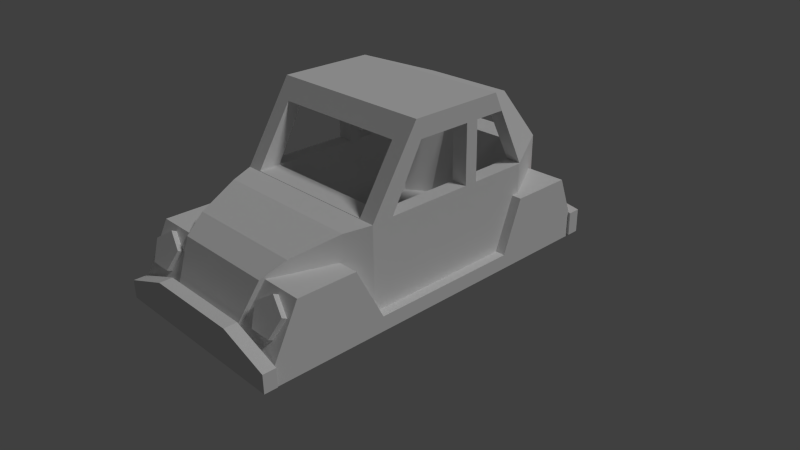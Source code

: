 # Source: beetle.blend  (saved by Blender 2.78.0; exported with 4.5.12 LTS)
import bpy
from mathutils import Matrix  # noqa: F401  (used for matrix-valued properties, if any)

bpy.ops.wm.read_factory_settings(use_empty=True)
scene = bpy.context.scene
scene.name = 'Scene'

# ---- collections
col_collection_1 = bpy.data.collections.new('Collection 1'); scene.collection.children.link(col_collection_1)

# ---- materials (node trees are filled in below, after node groups)
mat_material = bpy.data.materials.new('Material')
mat_material.alpha_threshold = 0.0
mat_material.use_transparent_shadow = False
mat_material.roughness = 0.5
mat_material.line_color = (0.0, 0.0, 0.0, 1.0)
mat_red = bpy.data.materials.new('red')
mat_red.alpha_threshold = 0.0
mat_red.use_transparent_shadow = False
mat_red.diffuse_color = (0.8, 0.005444, 0.0, 1.0)
mat_red.roughness = 0.5
mat_white = bpy.data.materials.new('white')
mat_white.alpha_threshold = 0.0
mat_white.use_transparent_shadow = False
mat_white.roughness = 0.5

# ---- material node trees

# ---- world
world_world = bpy.data.worlds.new('World'); scene.world = world_world
world_world.color = (0.05088, 0.05088, 0.05088)
world_world.use_sun_shadow = False
world_world.sun_shadow_jitter_overblur = 0.0
world_world.cycles.sampling_method = 'NONE'
world_world.cycles.sample_map_resolution = 256

# ---- cameras
cam_camera = bpy.data.cameras.new('Camera')
cam_camera.clip_end = 100.0
cam_camera.lens = 35.0
cam_camera.sensor_width = 32.0
cam_camera.sensor_height = 18.0
cam_camera.ortho_scale = 7.314
cam_camera.dof.focus_distance = 0.0
cam_camera.dof.aperture_fstop = 128.0

# ---- lights
light_lamp = bpy.data.lights.new('Lamp', 'SUN')
light_lamp.transmission_factor = 0.0
light_lamp.cutoff_distance = 30.0
light_lamp.angle = 0.1993
light_lamp.energy = 1.0
light_lamp.shadow_buffer_clip_start = 1.001
light_lamp.shadow_soft_size = 0.1
light_lamp.shadow_cascade_max_distance = 1000.0
light_lamp.cycles.use_multiple_importance_sampling = False

# ---- meshes
me_cube_010 = bpy.data.meshes.new('Cube.010')
me_cube_010.from_pydata([(-0.8846, 0.7938, -0.992), (-0.8846, 0.7938, -0.792), (-0.8846, 2.627, -1.16), (-0.8846, 2.627, -0.9603), (-0.6846, 0.7938, -0.992), (-0.6846, 0.7938, -0.792), (-0.6846, 2.627, -1.16), (-0.6846, 2.627, -0.9603), (-1.281, -0.9928, -1.018), (-1.281, -0.9928, -0.8224), (-1.281, 1.06, -1.018), (-1.281, 1.06, -0.8224), (1.281, -0.9928, -1.018), (1.281, -0.9928, -0.8224), (1.281, 1.06, -1.018), (1.281, 1.06, -0.8224), (-1.281, -2.516, -1.018), (-1.281, -2.516, -0.8224), (1.281, -2.516, -0.8224), (1.281, -2.516, -1.018), (1.281, -1.364, -0.1038), (-1.281, -1.364, -0.1038), (1.281, -2.145, -0.1038), (-1.281, -2.145, -0.1038), (-1.281, 2.435, -0.8224), (-1.281, 2.435, -1.018), (1.281, 2.435, -1.018), (1.281, 2.435, -0.8224), (-1.281, 1.33, -0.1272), (1.281, 1.33, -0.1272), (-1.281, 2.165, -0.1272), (1.281, 2.165, -0.1272), (-0.683, 1.853, -0.1272), (-0.9971, 1.455, -0.1272), (0.6181, 1.853, -0.1272), (0.9321, 1.455, -0.1272), (-0.9321, 1.09, -0.7461), (-0.9321, 1.33, -0.1272), (0.9321, 1.09, -0.7461), (0.9321, 1.33, -0.1272), (-0.9321, -0.5427, -0.7461), (-0.9321, -0.7054, 0.2741), (-0.6181, 1.675, -0.7461), (-0.6181, 1.968, 0.2741), (0.9321, -0.5427, -0.7461), (0.9321, -0.7054, 0.2741), (0.6181, 1.675, -0.7461), (0.6181, 1.968, 0.2741), (-0.9321, -0.2693, 1.055), (-0.6181, 1.492, 0.8925), (0.6181, 1.492, 0.8925), (0.9321, -0.2693, 1.055), (-0.9321, 1.455, -0.7461), (-0.9321, 1.455, 0.2741), (0.9321, 1.455, -0.7461), (0.9321, 1.455, 0.2741), (-0.9321, 1.054, 1.055), (0.9321, 1.054, 1.055), (-0.9321, 0.3295, -0.7461), (0.9321, 0.4616, 0.2741), (0.9321, 0.4603, 1.055), (-0.9321, 0.4616, 0.2741), (0.9321, 0.3295, -0.7461), (-0.9321, 0.4603, 1.055), (-0.9321, 0.6394, 0.2741), (0.9321, 0.5604, -0.7461), (-0.9321, 0.6318, 1.055), (-0.9321, 0.5604, -0.7461), (0.9321, 0.6394, 0.2741), (0.9321, 0.6318, 1.055), (-1.146, -1.0, -1.0), (-1.146, -1.0, 0.2683), (-0.6222, 2.353, -1.0), (-0.6222, 2.353, 0.2683), (1.146, -1.0, -1.0), (1.146, -1.0, 0.2683), (0.6222, 2.353, -1.0), (0.6222, 2.353, 0.2683), (-0.5645, -2.498, -1.0), (-0.5645, -2.498, -0.7081), (0.5645, -2.498, -0.7081), (0.5645, -2.498, -1.0), (-1.146, -0.3425, 1.304), (-0.6222, 1.715, 1.031), (0.6222, 1.715, 1.031), (1.146, -0.3425, 1.304), (-1.146, 1.433, -1.0), (-1.146, 1.433, 0.2683), (1.146, 1.433, -1.0), (1.146, 1.433, 0.2683), (-1.146, 0.9383, 1.304), (1.146, 0.9383, 1.304), (-1.022, -1.323, 0.2334), (1.022, -1.323, 0.2334), (1.022, -1.323, -1.0), (-1.022, -1.323, -1.0), (-0.8214, -1.911, 0.06863), (-0.8214, -1.911, -1.0), (0.8214, -1.911, 0.06863), (0.8214, -1.911, -1.0), (-0.7076, -2.204, -0.1049), (-0.7076, -2.204, -1.0), (0.7076, -2.204, -0.1049), (0.7076, -2.204, -1.0), (1.146, 0.4603, 1.055), (1.146, 0.4616, 0.2741), (1.146, -0.7054, 0.2741), (1.146, -0.2693, 1.055), (0.9321, -0.9963, 0.2741), (0.9321, -0.5006, 1.055), (-0.9321, -0.5006, 1.055), (-0.9321, -0.9963, 0.2741), (-1.146, -0.7054, 0.2741), (-1.146, -0.2693, 1.055), (-1.146, 0.4616, 0.2741), (-1.146, 0.4603, 1.055), (1.146, 0.6394, 0.2741), (1.146, 0.6318, 1.055), (-1.146, 0.6394, 0.2741), (-1.146, 0.6318, 1.055), (1.146, 1.101, 0.9625), (1.146, 1.054, 1.055), (-1.146, 1.054, 1.055), (1.131, 1.455, 0.2741), (1.146, 1.43, 0.2741), (-1.146, 1.101, 0.9625), (-1.132, 1.455, 0.2741), (-1.146, 1.43, 0.2741), (-0.6181, 1.831, 0.8925), (0.6181, 1.831, 0.8925), (0.6181, 2.348, 0.2741), (-0.6181, 2.348, 0.2741), (-1.315, 2.365, -0.991), (-1.315, 2.365, -0.6669), (-1.315, 2.535, -0.991), (-1.315, 2.535, -0.6669), (1.315, 2.365, -0.991), (1.315, 2.365, -0.6669), (1.315, 2.535, -0.991), (1.315, 2.535, -0.6669), (0.0, 2.535, -0.991), (0.0, 2.535, -0.5587), (0.0, 2.365, -0.991), (0.0, 2.365, -0.5587), (0.6573, 2.535, -0.5587), (0.6573, 2.365, -0.991), (0.6573, 2.535, -0.991), (0.6573, 2.365, -0.5587), (-0.6496, 2.535, -0.991), (-0.6496, 2.365, -0.5587), (-0.6496, 2.535, -0.5587), (-0.6496, 2.365, -0.991), (-1.315, -2.655, -0.9973), (-1.315, -2.655, -0.7559), (-1.315, -2.485, -0.9973), (-1.315, -2.485, -0.7559), (1.315, -2.655, -0.9973), (1.315, -2.655, -0.7559), (1.315, -2.485, -0.9973), (1.315, -2.485, -0.7559), (0.0, -2.485, -0.9973), (0.0, -2.485, -0.5164), (0.0, -2.655, -0.9973), (0.0, -2.655, -0.5164), (0.6573, -2.485, -0.5164), (0.6573, -2.655, -0.9973), (0.6573, -2.485, -0.9973), (0.6573, -2.655, -0.5164), (-0.6496, -2.485, -0.9973), (-0.6496, -2.655, -0.5164), (-0.6496, -2.485, -0.5164), (-0.6496, -2.655, -0.9973)], [], [(1, 3, 2, 0), (3, 7, 6, 2), (7, 5, 4, 6), (5, 1, 0, 4), (0, 2, 6, 4), (5, 7, 3, 1), (8, 9, 11, 10), (11, 15, 29, 39, 38, 36, 37, 28), (14, 15, 13, 12), (12, 13, 18, 19), (10, 14, 12, 8), (15, 11, 9, 13), (19, 18, 17, 16), (9, 8, 16, 17), (8, 12, 19, 16), (18, 13, 20, 22), (20, 21, 23, 22), (9, 17, 23, 21), (17, 18, 22, 23), (13, 9, 21, 20), (25, 24, 27, 26), (10, 11, 24, 25), (15, 14, 26, 27), (14, 10, 25, 26), (28, 37, 33, 32, 34, 35, 39, 29, 31, 30), (15, 27, 31, 29), (27, 24, 30, 31), (24, 11, 28, 30), (52, 42, 43, 53), (42, 46, 47, 43), (62, 44, 45, 59), (44, 40, 41, 45), (58, 40, 44, 62), (53, 126, 127, 118, 64), (60, 51, 48, 63), (45, 108, 109, 51), (47, 130, 131, 43), (55, 57, 50, 47), (56, 122, 125, 126, 53), (50, 57, 56, 49), (43, 49, 56, 53), (42, 52, 54, 46), (46, 54, 55, 47), (67, 52, 53, 64), (40, 58, 61, 41), (61, 114, 112, 41), (69, 60, 63, 66), (64, 66, 63, 61), (67, 58, 62, 65), (65, 62, 59, 68), (54, 65, 68, 55), (52, 67, 65, 54), (57, 121, 117, 69), (57, 69, 66, 56), (58, 67, 64, 61), (59, 60, 69, 68), (60, 104, 107, 51), (48, 113, 115, 63), (64, 118, 119, 66), (45, 106, 105, 59), (41, 112, 113, 48), (66, 119, 122, 56), (59, 105, 104, 60), (69, 117, 116, 68), (51, 107, 106, 45), (68, 116, 124, 123, 55), (55, 123, 120, 121, 57), (63, 115, 114, 61), (48, 110, 111, 41), (51, 109, 110, 48), (41, 111, 108, 45), (50, 129, 130, 47), (43, 131, 128, 49), (49, 128, 129, 50), (86, 87, 73, 72), (72, 73, 77, 76), (88, 89, 75, 74), (102, 100, 79, 80), (86, 88, 74, 70), (87, 71, 112, 114, 118, 127), (81, 80, 79, 78), (103, 102, 80, 81), (100, 101, 78, 79), (101, 103, 81, 78), (91, 90, 82, 85), (71, 111, 110, 109, 85, 82), (77, 73, 131, 130, 129, 84), (89, 77, 84, 91, 120, 123, 124), (75, 89, 124, 116, 105, 106), (84, 83, 90, 91), (73, 87, 127, 126, 125, 90, 83), (72, 76, 88, 86), (76, 77, 89, 88), (70, 71, 87, 86), (70, 74, 94, 95), (71, 70, 95, 92), (74, 75, 93, 94), (75, 71, 92, 93), (95, 94, 99, 97), (92, 95, 97, 96), (94, 93, 98, 99), (93, 92, 96, 98), (97, 99, 103, 101), (96, 97, 101, 100), (99, 98, 102, 103), (98, 96, 100, 102), (85, 109, 108, 111, 71, 75), (84, 129, 128, 131, 73, 83), (125, 122, 119, 118, 114, 115, 113, 112, 71, 82, 90), (106, 107, 104, 105, 116, 117, 121, 120, 91, 85, 75), (132, 133, 135, 134), (146, 144, 139, 138), (138, 139, 137, 136), (151, 149, 133, 132), (146, 138, 136, 145), (150, 135, 133, 149), (144, 141, 143, 147), (148, 140, 142, 151), (145, 147, 143, 142), (148, 150, 141, 140), (136, 137, 147, 145), (139, 144, 147, 137), (140, 146, 145, 142), (140, 141, 144, 146), (134, 135, 150, 148), (134, 148, 151, 132), (141, 150, 149, 143), (142, 143, 149, 151), (152, 153, 155, 154), (166, 164, 159, 158), (158, 159, 157, 156), (171, 169, 153, 152), (166, 158, 156, 165), (170, 155, 153, 169), (164, 161, 163, 167), (168, 160, 162, 171), (165, 167, 163, 162), (168, 170, 161, 160), (156, 157, 167, 165), (159, 164, 167, 157), (160, 166, 165, 162), (160, 161, 164, 166), (154, 155, 170, 168), (154, 168, 171, 152), (161, 170, 169, 163), (162, 163, 169, 171)])
_uv = me_cube_010.uv_layers.new(name='UVMap')
_uv.uv.foreach_set('vector', [0.1779, 0.2083, 0.1779, 0.2294, 0.1765, 0.2296, 0.1765, 0.2085, 0.1765, 0.2296, 0.1779, 0.2296, 0.1779, 0.2319, 0.1765, 0.2319, 0.1768, 0.2561, 0.1768, 0.235, 0.1783, 0.2352, 0.1783, 0.2563, 0.1418, 0.7732, 0.1418, 0.7755, 0.1404, 0.7755, 0.1404, 0.7732, 0.2365, 0.181, 0.2365, 0.202, 0.235, 0.202, 0.235, 0.181, 0.1872, 0.2413, 0.1872, 0.2203, 0.1887, 0.2203, 0.1887, 0.2413, 0.1965, 0.7877, 0.1951, 0.7877, 0.1951, 0.7642, 0.1965, 0.7642, 0.2024, 0.8072, 0.2024, 0.7779, 0.2076, 0.7779, 0.2076, 0.7819, 0.203, 0.7819, 0.203, 0.8032, 0.2076, 0.8032, 0.2076, 0.8072, 0.1746, 0.7894, 0.1732, 0.7894, 0.1732, 0.7659, 0.1746, 0.7659, 0.1746, 0.7659, 0.1732, 0.7659, 0.1732, 0.7485, 0.1746, 0.7485, 0.1423, 0.7339, 0.124, 0.7339, 0.124, 0.7104, 0.1423, 0.7104, 0.5148, 0.2613, 0.5148, 0.2906, 0.5001, 0.2906, 0.5001, 0.2613, 0.1916, 0.693, 0.193, 0.693, 0.193, 0.7223, 0.1916, 0.7223, 0.1951, 0.7877, 0.1965, 0.7877, 0.1965, 0.8052, 0.1951, 0.8052, 0.1423, 0.7104, 0.124, 0.7104, 0.124, 0.693, 0.1423, 0.693, 0.1732, 0.7485, 0.1732, 0.7659, 0.1681, 0.7617, 0.1681, 0.7527, 0.2041, 0.693, 0.2041, 0.7223, 0.1985, 0.7223, 0.1985, 0.693, 0.1951, 0.7877, 0.1951, 0.8052, 0.1899, 0.8009, 0.1899, 0.792, 0.193, 0.7223, 0.193, 0.693, 0.1985, 0.693, 0.1985, 0.7223, 0.2028, 0.7779, 0.2028, 0.7485, 0.208, 0.7485, 0.208, 0.7779, 0.2028, 0.7779, 0.2014, 0.7779, 0.2014, 0.7485, 0.2028, 0.7485, 0.1965, 0.7642, 0.1951, 0.7642, 0.1951, 0.7485, 0.1965, 0.7485, 0.1732, 0.7894, 0.1746, 0.7894, 0.1746, 0.8051, 0.1732, 0.8051, 0.124, 0.7339, 0.1423, 0.7339, 0.1423, 0.7497, 0.124, 0.7497, 0.2024, 0.7779, 0.2024, 0.7819, 0.2015, 0.7811, 0.1987, 0.7847, 0.1987, 0.7996, 0.2015, 0.8032, 0.2024, 0.8032, 0.2024, 0.8072, 0.1965, 0.8072, 0.1965, 0.7779, 0.1732, 0.7894, 0.1732, 0.8051, 0.1683, 0.802, 0.1683, 0.7925, 0.2014, 0.7485, 0.2014, 0.7779, 0.1965, 0.7779, 0.1965, 0.7485, 0.1951, 0.7485, 0.1951, 0.7642, 0.1901, 0.7612, 0.1901, 0.7516, 0.1815, 0.2618, 0.1815, 0.2591, 0.1888, 0.2558, 0.1888, 0.2618, 0.1569, 0.3197, 0.1569, 0.3056, 0.1644, 0.3056, 0.1644, 0.3197, 0.1815, 0.2747, 0.1815, 0.2847, 0.1742, 0.2865, 0.1742, 0.2732, 0.2252, 0.2252, 0.2252, 0.2466, 0.2179, 0.2466, 0.2179, 0.2252, 0.2148, 0.2962, 0.2148, 0.3062, 0.2015, 0.3062, 0.2015, 0.2962, 0.2091, 0.3062, 0.2105, 0.3062, 0.2106, 0.3065, 0.2106, 0.3155, 0.2091, 0.3155, 0.1518, 0.2636, 0.1518, 0.2552, 0.1651, 0.2552, 0.1651, 0.2636, 0.2042, 0.308, 0.206, 0.3062, 0.206, 0.3168, 0.2046, 0.3182, 0.1649, 0.3007, 0.1676, 0.3007, 0.1676, 0.3148, 0.1649, 0.3148, 0.1742, 0.2618, 0.1686, 0.2664, 0.1698, 0.2612, 0.1742, 0.2558, 0.2177, 0.3081, 0.2192, 0.3081, 0.2192, 0.309, 0.2191, 0.3163, 0.2177, 0.3163, 0.1541, 0.2754, 0.1518, 0.2704, 0.1651, 0.2704, 0.1629, 0.2754, 0.1888, 0.2558, 0.1932, 0.2612, 0.1943, 0.2664, 0.1888, 0.2618, 0.2126, 0.2808, 0.2148, 0.2833, 0.2015, 0.2833, 0.2038, 0.2808, 0.1815, 0.2591, 0.1815, 0.2618, 0.1742, 0.2618, 0.1742, 0.2558, 0.1815, 0.272, 0.1815, 0.2618, 0.1888, 0.2618, 0.1888, 0.2711, 0.1815, 0.2847, 0.1815, 0.2747, 0.1888, 0.2732, 0.1888, 0.2865, 0.2091, 0.3196, 0.2075, 0.3196, 0.2075, 0.3062, 0.2091, 0.3062, 0.1518, 0.2656, 0.1518, 0.2636, 0.1651, 0.2636, 0.1651, 0.2656, 0.1888, 0.2711, 0.1943, 0.2712, 0.1943, 0.2732, 0.1888, 0.2732, 0.2148, 0.2936, 0.2148, 0.2962, 0.2015, 0.2962, 0.2015, 0.2936, 0.1815, 0.272, 0.1815, 0.2747, 0.1742, 0.2732, 0.1742, 0.2711, 0.1815, 0.2618, 0.1815, 0.272, 0.1742, 0.2711, 0.1742, 0.2618, 0.2148, 0.2833, 0.2148, 0.2936, 0.2015, 0.2936, 0.2015, 0.2833, 0.1518, 0.2704, 0.1503, 0.2704, 0.1503, 0.2656, 0.1518, 0.2656, 0.1518, 0.2704, 0.1518, 0.2656, 0.1651, 0.2656, 0.1651, 0.2704, 0.1815, 0.2747, 0.1815, 0.272, 0.1888, 0.2711, 0.1888, 0.2732, 0.1742, 0.2732, 0.1686, 0.2732, 0.1686, 0.2712, 0.1742, 0.2711, 0.1518, 0.2636, 0.1503, 0.2636, 0.1503, 0.2552, 0.1518, 0.2552, 0.1651, 0.2552, 0.1667, 0.2552, 0.1667, 0.2636, 0.1651, 0.2636, 0.2136, 0.3151, 0.2121, 0.3151, 0.2121, 0.3062, 0.2136, 0.3062, 0.2075, 0.3196, 0.206, 0.3196, 0.206, 0.3062, 0.2075, 0.3062, 0.1974, 0.317, 0.1959, 0.317, 0.1959, 0.308, 0.1974, 0.308, 0.1651, 0.2656, 0.1667, 0.2656, 0.1667, 0.2704, 0.1651, 0.2704, 0.1956, 0.2972, 0.1941, 0.2972, 0.1941, 0.2884, 0.1956, 0.2884, 0.2136, 0.3062, 0.2152, 0.3062, 0.2152, 0.3151, 0.2136, 0.3151, 0.1959, 0.317, 0.1943, 0.317, 0.1943, 0.308, 0.1959, 0.308, 0.2106, 0.3062, 0.2121, 0.3062, 0.2121, 0.3152, 0.212, 0.3155, 0.2106, 0.3155, 0.2177, 0.3163, 0.2163, 0.3163, 0.2162, 0.309, 0.2162, 0.3081, 0.2177, 0.3081, 0.1989, 0.308, 0.2005, 0.308, 0.2005, 0.3169, 0.1989, 0.3169, 0.203, 0.3062, 0.2042, 0.308, 0.203, 0.3184, 0.2015, 0.3161, 0.1518, 0.2552, 0.1518, 0.2526, 0.1651, 0.2526, 0.1651, 0.2552, 0.1649, 0.2793, 0.167, 0.2793, 0.167, 0.3007, 0.1649, 0.3007, 0.1698, 0.2612, 0.1698, 0.2573, 0.1742, 0.2514, 0.1742, 0.2558, 0.1888, 0.2558, 0.1888, 0.2514, 0.1932, 0.2573, 0.1932, 0.2612, 0.1629, 0.2754, 0.1629, 0.2793, 0.1541, 0.2793, 0.1541, 0.2754, 0.1588, 0.7032, 0.1497, 0.7032, 0.1497, 0.693, 0.1588, 0.693, 0.159, 0.8069, 0.159, 0.7924, 0.1679, 0.7924, 0.1679, 0.8069, 0.1753, 0.7383, 0.1662, 0.7383, 0.1662, 0.7104, 0.1753, 0.7104, 0.124, 0.8189, 0.124, 0.8027, 0.1286, 0.8043, 0.1286, 0.8172, 0.1916, 0.738, 0.1753, 0.738, 0.1753, 0.7101, 0.1916, 0.7101, 0.1497, 0.7032, 0.1497, 0.731, 0.1497, 0.7277, 0.1497, 0.7143, 0.1497, 0.7123, 0.1497, 0.7032, 0.1307, 0.8172, 0.1286, 0.8172, 0.1286, 0.8043, 0.1307, 0.8043, 0.1753, 0.6964, 0.1689, 0.6964, 0.1732, 0.693, 0.1753, 0.693, 0.1524, 0.7451, 0.1588, 0.7451, 0.1588, 0.7485, 0.1567, 0.7485, 0.1885, 0.6963, 0.1784, 0.6963, 0.1794, 0.693, 0.1875, 0.693, 0.1295, 0.8027, 0.1295, 0.7764, 0.1387, 0.7764, 0.1387, 0.8027, 0.159, 0.7836, 0.1589, 0.7861, 0.1529, 0.7861, 0.1529, 0.8074, 0.151, 0.8099, 0.151, 0.7836, 0.1679, 0.7924, 0.159, 0.7924, 0.159, 0.7923, 0.1678, 0.7923, 0.1678, 0.7852, 0.1679, 0.7836, 0.1662, 0.7383, 0.1662, 0.7485, 0.1608, 0.7412, 0.1588, 0.7326, 0.1612, 0.7345, 0.1662, 0.7385, 0.1662, 0.7382, 0.1662, 0.7104, 0.1662, 0.7383, 0.1662, 0.7382, 0.1662, 0.7292, 0.1662, 0.7272, 0.1662, 0.7138, 0.124, 0.7967, 0.124, 0.7824, 0.1295, 0.7764, 0.1295, 0.8027, 0.1497, 0.693, 0.1497, 0.7032, 0.1497, 0.7032, 0.1497, 0.703, 0.1448, 0.707, 0.1423, 0.7089, 0.1443, 0.7003, 0.1879, 0.7485, 0.179, 0.7485, 0.1753, 0.738, 0.1916, 0.738, 0.1753, 0.7485, 0.1662, 0.7485, 0.1662, 0.7383, 0.1753, 0.7383, 0.1588, 0.731, 0.1497, 0.731, 0.1497, 0.7032, 0.1588, 0.7032, 0.1916, 0.7101, 0.1753, 0.7101, 0.1762, 0.7064, 0.1908, 0.7064, 0.1497, 0.731, 0.1588, 0.731, 0.1588, 0.7348, 0.15, 0.7348, 0.1753, 0.7104, 0.1662, 0.7104, 0.1665, 0.7067, 0.1753, 0.7067, 0.151, 0.7836, 0.151, 0.8099, 0.1487, 0.8084, 0.1487, 0.785, 0.1908, 0.7064, 0.1762, 0.7064, 0.1776, 0.6997, 0.1893, 0.6997, 0.15, 0.7348, 0.1588, 0.7348, 0.1588, 0.7416, 0.1512, 0.7416, 0.1753, 0.7067, 0.1665, 0.7067, 0.1676, 0.6998, 0.1753, 0.6998, 0.1487, 0.785, 0.1487, 0.8084, 0.1445, 0.8061, 0.1445, 0.7873, 0.1893, 0.6997, 0.1776, 0.6997, 0.1784, 0.6963, 0.1885, 0.6963, 0.1512, 0.7416, 0.1588, 0.7416, 0.1588, 0.7451, 0.1524, 0.7451, 0.1753, 0.6998, 0.1676, 0.6998, 0.1689, 0.6964, 0.1753, 0.6964, 0.1445, 0.7873, 0.1445, 0.8061, 0.1423, 0.8048, 0.1423, 0.7886, 0.151, 0.8099, 0.1529, 0.8074, 0.1589, 0.8074, 0.1589, 0.7861, 0.159, 0.7836, 0.159, 0.8099, 0.1679, 0.7836, 0.1678, 0.7852, 0.159, 0.7852, 0.159, 0.7923, 0.159, 0.7924, 0.159, 0.7836, 0.1448, 0.707, 0.1441, 0.7075, 0.1441, 0.7124, 0.1497, 0.7123, 0.1497, 0.7143, 0.1441, 0.7143, 0.1441, 0.7227, 0.1497, 0.7277, 0.1497, 0.731, 0.1423, 0.7235, 0.1423, 0.7089, 0.1662, 0.7138, 0.1606, 0.7188, 0.1606, 0.7271, 0.1662, 0.7272, 0.1662, 0.7292, 0.1606, 0.7291, 0.1606, 0.7339, 0.1612, 0.7345, 0.1588, 0.7326, 0.1588, 0.718, 0.1662, 0.7104, 0.2238, 0.2623, 0.2106, 0.2623, 0.2106, 0.2338, 0.2238, 0.2338, 0.1929, 0.2409, 0.1752, 0.2409, 0.1796, 0.2338, 0.1929, 0.2338, 0.2278, 0.2338, 0.2145, 0.2338, 0.2145, 0.2052, 0.2278, 0.2052, 0.1929, 0.2551, 0.2106, 0.2551, 0.2061, 0.2623, 0.1929, 0.2623, 0.1487, 0.2123, 0.1487, 0.2052, 0.1752, 0.2052, 0.1752, 0.2123, 0.1949, 0.1766, 0.2016, 0.1766, 0.2016, 0.2052, 0.1949, 0.2052, 0.1818, 0.1766, 0.1884, 0.1766, 0.1884, 0.2052, 0.1818, 0.2052, 0.1487, 0.2265, 0.1487, 0.2195, 0.1752, 0.2195, 0.1752, 0.2265, 0.1929, 0.2409, 0.2106, 0.2409, 0.2106, 0.248, 0.1929, 0.248, 0.1929, 0.2551, 0.1752, 0.2551, 0.1752, 0.248, 0.1929, 0.248, 0.1929, 0.2338, 0.2061, 0.2338, 0.2106, 0.2409, 0.1929, 0.2409, 0.1752, 0.1766, 0.1818, 0.1766, 0.1818, 0.2052, 0.1752, 0.2052, 0.1487, 0.2195, 0.1487, 0.2123, 0.1752, 0.2123, 0.1752, 0.2195, 0.1929, 0.248, 0.1752, 0.248, 0.1752, 0.2409, 0.1929, 0.2409, 0.1929, 0.2623, 0.1796, 0.2623, 0.1752, 0.2551, 0.1929, 0.2551, 0.1487, 0.2338, 0.1487, 0.2265, 0.1752, 0.2265, 0.1752, 0.2338, 0.1884, 0.1766, 0.1949, 0.1766, 0.1949, 0.2052, 0.1884, 0.2052, 0.1929, 0.248, 0.2106, 0.248, 0.2106, 0.2551, 0.1929, 0.2551, 0.1684, 0.2623, 0.1585, 0.2623, 0.1585, 0.2338, 0.1684, 0.2338, 0.1949, 0.2266, 0.2145, 0.2266, 0.2047, 0.2338, 0.1949, 0.2338, 0.2213, 0.2052, 0.2114, 0.2052, 0.2114, 0.1766, 0.2213, 0.1766, 0.1752, 0.2265, 0.1949, 0.2265, 0.1851, 0.2338, 0.1752, 0.2338, 0.1686, 0.1766, 0.1752, 0.1766, 0.1752, 0.2052, 0.1686, 0.2052, 0.1487, 0.2338, 0.1585, 0.2338, 0.1585, 0.2623, 0.1487, 0.2623, 0.2344, 0.2052, 0.2278, 0.2052, 0.2278, 0.1766, 0.2344, 0.1766, 0.1554, 0.1766, 0.162, 0.1766, 0.162, 0.2052, 0.1554, 0.2052, 0.1752, 0.2123, 0.1949, 0.2123, 0.1949, 0.2195, 0.1752, 0.2195, 0.1949, 0.2124, 0.2145, 0.2124, 0.2145, 0.2195, 0.1949, 0.2195, 0.1752, 0.2052, 0.1851, 0.2052, 0.1949, 0.2123, 0.1752, 0.2123, 0.2114, 0.2052, 0.2016, 0.2052, 0.2016, 0.1766, 0.2114, 0.1766, 0.162, 0.1766, 0.1686, 0.1766, 0.1686, 0.2052, 0.162, 0.2052, 0.1949, 0.2195, 0.2145, 0.2195, 0.2145, 0.2266, 0.1949, 0.2266, 0.1949, 0.2052, 0.2047, 0.2052, 0.2145, 0.2124, 0.1949, 0.2124, 0.1487, 0.1766, 0.1554, 0.1766, 0.1554, 0.2052, 0.1487, 0.2052, 0.2278, 0.2052, 0.2213, 0.2052, 0.2213, 0.1766, 0.2278, 0.1766, 0.1752, 0.2195, 0.1949, 0.2195, 0.1949, 0.2265, 0.1752, 0.2265])
me_cube_010.materials.append(mat_material)
me_cube_010.use_remesh_preserve_volume = False
me_cube_010.use_remesh_preserve_attributes = False
me_cube_010.use_mirror_vertex_groups = False
me_cube_010.update()
me_cube_010.normals_split_custom_set([tuple(v) for v in zip(*[iter([-1.0, 0.0, 0.0, -1.0, 0.0, 0.0, -1.0, 0.0, 0.0, -1.0, 0.0, 0.0, 0.0, 1.0, 0.0, 0.0, 1.0, 0.0, 0.0, 1.0, 0.0, 0.0, 1.0, 0.0, 1.0, -4.064e-08, 0.0, 1.0, -4.064e-08, 0.0, 1.0, -4.064e-08, 0.0, 1.0, -4.064e-08, 0.0, 0.0, -1.0, 0.0, 0.0, -1.0, 0.0, 0.0, -1.0, 0.0, 0.0, -1.0, 0.0, 0.0, -0.0914, -0.9958, 0.0, -0.0914, -0.9958, 0.0, -0.0914, -0.9958, 0.0, -0.0914, -0.9958, 0.0, 0.0914, 0.9958, 0.0, 0.0914, 0.9958, 0.0, 0.0914, 0.9958, 0.0, 0.0914, 0.9958, -1.0, 0.0, 0.0, -1.0, 0.0, 0.0, -1.0, 0.0, 0.0, -1.0, 0.0, 0.0, 0.0, -0.9323, 0.3616, 0.0, -0.9323, 0.3616, 0.0, -0.9323, 0.3616, 0.0, -0.9323, 0.3616, 0.0, -0.9323, 0.3616, 0.0, -0.9323, 0.3616, 0.0, -0.9323, 0.3616, 0.0, -0.9323, 0.3616, 1.0, 0.0, 0.0, 1.0, 0.0, 0.0, 1.0, 0.0, 0.0, 1.0, 0.0, 0.0, 1.0, 0.0, 0.0, 1.0, 0.0, 0.0, 1.0, 0.0, 0.0, 1.0, 0.0, 0.0, 0.0, 0.0, -1.0, 0.0, 0.0, -1.0, 0.0, 0.0, -1.0, 0.0, 0.0, -1.0, 0.0, 0.0, 1.0, 0.0, 0.0, 1.0, 0.0, 0.0, 1.0, 0.0, 0.0, 1.0, 0.0, -1.0, 0.0, 0.0, -1.0, 0.0, 0.0, -1.0, 0.0, 0.0, -1.0, 0.0, -1.0, 0.0, 0.0, -1.0, 0.0, 0.0, -1.0, 0.0, 0.0, -1.0, 0.0, 0.0, 0.0, 0.0, -1.0, 0.0, 0.0, -1.0, 0.0, 0.0, -1.0, 0.0, 0.0, -1.0, 1.0, 0.0, 0.0, 1.0, 0.0, 0.0, 1.0, 0.0, 0.0, 1.0, 0.0, 0.0, 0.0, 0.0, 1.0, 0.0, 0.0, 1.0, 0.0, 0.0, 1.0, 0.0, 0.0, 1.0, -1.0, 0.0, 0.0, -1.0, 0.0, 0.0, -1.0, 0.0, 0.0, -1.0, 0.0, 0.0, 0.0, -0.8884, 0.4591, 0.0, -0.8884, 0.4591, 0.0, -0.8884, 0.4591, 0.0, -0.8884, 0.4591, 0.0, 0.8884, 0.4591, 0.0, 0.8884, 0.4591, 0.0, 0.8884, 0.4591, 0.0, 0.8884, 0.4591, 0.0, 1.0, 0.0, 0.0, 1.0, 0.0, 0.0, 1.0, 0.0, 0.0, 1.0, 0.0, -1.0, 0.0, 0.0, -1.0, 0.0, 0.0, -1.0, 0.0, 0.0, -1.0, 0.0, 0.0, 1.0, 0.0, 0.0, 1.0, 0.0, 0.0, 1.0, 0.0, 0.0, 1.0, 0.0, 0.0, 0.0, 0.0, -1.0, 0.0, 0.0, -1.0, 0.0, 0.0, -1.0, 0.0, 0.0, -1.0, 0.0, -8.968e-08, 1.0, 0.0, -8.968e-08, 1.0, 0.0, -8.968e-08, 1.0, 0.0, -8.968e-08, 1.0, 0.0, -8.968e-08, 1.0, 0.0, -8.968e-08, 1.0, 0.0, -8.968e-08, 1.0, 0.0, -8.968e-08, 1.0, 0.0, -8.968e-08, 1.0, 0.0, -8.968e-08, 1.0, 1.0, 0.0, 0.0, 1.0, 0.0, 0.0, 1.0, 0.0, 0.0, 1.0, 0.0, 0.0, 0.0, 0.9323, 0.3616, 0.0, 0.9323, 0.3616, 0.0, 0.9323, 0.3616, 0.0, 0.9323, 0.3616, -1.0, 0.0, 0.0, -1.0, 0.0, 0.0, -1.0, 0.0, 0.0, -1.0, 0.0, 0.0, 0.7564, -0.6475, 0.09295, 0.7564, -0.6475, 0.09295, 0.7564, -0.6475, 0.09295, 0.7564, -0.6475, 0.09295, 0.0, -0.9612, 0.276, 0.0, -0.9612, 0.276, 0.0, -0.9612, 0.276, 0.0, -0.9612, 0.276, -1.0, 0.0, 0.0, -1.0, 0.0, 0.0, -1.0, 0.0, 0.0, -1.0, 0.0, 0.0, 0.0, 0.9875, 0.1575, 0.0, 0.9875, 0.1575, 0.0, 0.9875, 0.1575, 0.0, 0.9875, 0.1575, 0.0, 0.0, 1.0, 0.0, 0.0, 1.0, 0.0, 0.0, 1.0, 0.0, 0.0, 1.0, 0.0, 0.0, 1.0, 0.0, 0.0, 1.0, 0.0, 0.0, 1.0, 0.0, 0.0, 1.0, 0.0, 0.0, 1.0, 4.382e-08, 0.0, -1.0, 4.382e-08, 0.0, -1.0, 4.382e-08, 0.0, -1.0, 4.382e-08, 0.0, -1.0, -1.0, 0.0, 0.0, -1.0, 0.0, 0.0, -1.0, 0.0, 0.0, -1.0, 0.0, 0.0, 0.0, 0.0, 1.0, 0.0, 0.0, 1.0, 0.0, 0.0, 1.0, 0.0, 0.0, 1.0, -0.7534, -0.5571, -0.3492, -0.7534, -0.5571, -0.3492, -0.7534, -0.5571, -0.3492, -0.7534, -0.5571, -0.3492, 2.448e-07, -0.8896, -0.4567, 2.448e-07, -0.8896, -0.4567, 2.448e-07, -0.8896, -0.4567, 2.448e-07, -0.8896, -0.4567, 2.448e-07, -0.8896, -0.4567, 0.0, -0.3482, -0.9374, 0.0, -0.3482, -0.9374, 0.0, -0.3482, -0.9374, 0.0, -0.3482, -0.9374, 0.7534, -0.5571, -0.3492, 0.7534, -0.5571, -0.3492, 0.7534, -0.5571, -0.3492, 0.7534, -0.5571, -0.3492, 0.0, 0.0, 1.0, 0.0, 0.0, 1.0, 0.0, 0.0, 1.0, 0.0, 0.0, 1.0, -0.7564, -0.6475, 0.09295, -0.7564, -0.6475, 0.09295, -0.7564, -0.6475, 0.09295, -0.7564, -0.6475, 0.09295, 1.0, 0.0, 0.0, 1.0, 0.0, 0.0, 1.0, 0.0, 0.0, 1.0, 0.0, 0.0, 1.0, 0.0, 0.0, 1.0, 0.0, 0.0, 1.0, 0.0, 0.0, 1.0, 0.0, 0.0, 0.0, 0.0, 1.0, 0.0, 0.0, 1.0, 0.0, 0.0, 1.0, 0.0, 0.0, 1.0, 0.0, 0.0, -1.0, 0.0, 0.0, -1.0, 0.0, 0.0, -1.0, 0.0, 0.0, -1.0, 1.0, 0.0, 0.0, 1.0, 0.0, 0.0, 1.0, 0.0, 0.0, 1.0, 0.0, 0.0, 0.0, 0.0, 1.0, 0.0, 0.0, 1.0, 0.0, 0.0, 1.0, 0.0, 0.0, 1.0, -1.0, 0.0, 0.0, -1.0, 0.0, 0.0, -1.0, 0.0, 0.0, -1.0, 0.0, 0.0, -1.0, 0.0, 0.0, -1.0, 0.0, 0.0, -1.0, 0.0, 0.0, -1.0, 0.0, 0.0, 3.574e-08, 0.0, 1.0, 3.574e-08, 0.0, 1.0, 3.574e-08, 0.0, 1.0, 3.574e-08, 0.0, 1.0, 0.0, 0.0, -1.0, 0.0, 0.0, -1.0, 0.0, 0.0, -1.0, 0.0, 0.0, -1.0, 0.0, 0.0, -1.0, 0.0, 0.0, -1.0, 0.0, 0.0, -1.0, 0.0, 0.0, -1.0, 1.0, 0.0, 0.0, 1.0, 0.0, 0.0, 1.0, 0.0, 0.0, 1.0, 0.0, 0.0, -1.0, 0.0, 0.0, -1.0, 0.0, 0.0, -1.0, 0.0, 0.0, -1.0, 0.0, 0.0, 0.0, 0.0, -1.0, 0.0, 0.0, -1.0, 0.0, 0.0, -1.0, 0.0, 0.0, -1.0, 0.0, 0.0, -1.0, 0.0, 0.0, -1.0, 0.0, 0.0, -1.0, 0.0, 0.0, -1.0, 0.0, 1.0, 0.009759, 0.0, 1.0, 0.009759, 0.0, 1.0, 0.009759, 0.0, 1.0, 0.009759, -8.655e-08, 0.0, 1.0, -8.655e-08, 0.0, 1.0, -8.655e-08, 0.0, 1.0, -8.655e-08, 0.0, 1.0, 0.0, 0.8731, -0.4875, 0.0, 0.8731, -0.4875, 0.0, 0.8731, -0.4875, 0.0, 0.8731, -0.4875, 0.0, 0.0, -1.0, 0.0, 0.0, -1.0, 0.0, 0.0, -1.0, 0.0, 0.0, -1.0, 6.958e-08, -1.0, -0.001644, 6.958e-08, -1.0, -0.001644, 6.958e-08, -1.0, -0.001644, 6.958e-08, -1.0, -0.001644, 0.0, 1.0, 0.009759, 0.0, 1.0, 0.009759, 0.0, 1.0, 0.009759, 0.0, 1.0, 0.009759, 0.0, 0.8731, -0.4875, 0.0, 0.8731, -0.4875, 0.0, 0.8731, -0.4875, 0.0, 0.8731, -0.4875, 5.338e-08, 0.0, 1.0, 5.338e-08, 0.0, 1.0, 5.338e-08, 0.0, 1.0, 5.338e-08, 0.0, 1.0, 5.338e-08, 0.0, 1.0, -1.022e-07, -0.8896, -0.4567, -1.022e-07, -0.8896, -0.4567, -1.022e-07, -0.8896, -0.4567, -1.022e-07, -0.8896, -0.4567, -1.022e-07, -0.8896, -0.4567, 0.0, -1.0, -0.001644, 0.0, -1.0, -0.001644, 0.0, -1.0, -0.001644, 0.0, -1.0, -0.001644, 1.0, 0.0, 0.0, 1.0, 0.0, 0.0, 1.0, 0.0, 0.0, 1.0, 0.0, 0.0, 0.0, 0.0, -1.0, 0.0, 0.0, -1.0, 0.0, 0.0, -1.0, 0.0, 0.0, -1.0, 0.0, 0.0, 1.0, 0.0, 0.0, 1.0, 0.0, 0.0, 1.0, 0.0, 0.0, 1.0, -1.0, 0.0, 0.0, -1.0, 0.0, 0.0, -1.0, 0.0, 0.0, -1.0, 0.0, 0.0, 1.0, 0.0, 0.0, 1.0, 0.0, 0.0, 1.0, 0.0, 0.0, 1.0, 0.0, 0.0, 0.0, 0.0, -1.0, 0.0, 0.0, -1.0, 0.0, 0.0, -1.0, 0.0, 0.0, -1.0, -0.8688, 0.4951, 0.0, -0.8688, 0.4951, 0.0, -0.8688, 0.4951, 0.0, -0.8688, 0.4951, 0.0, 0.0, 1.0, 0.0, 0.0, 1.0, 0.0, 0.0, 1.0, 0.0, 0.0, 1.0, 0.0, 1.0, 0.0, 0.0, 1.0, 0.0, 0.0, 1.0, 0.0, 0.0, 1.0, 0.0, 0.0, 0.0, -0.8991, 0.4378, 0.0, -0.8991, 0.4378, 0.0, -0.8991, 0.4378, 0.0, -0.8991, 0.4378, 0.0, 0.0, -1.0, 0.0, 0.0, -1.0, 0.0, 0.0, -1.0, 0.0, 0.0, -1.0, -1.0, 0.0, 0.0, -1.0, 0.0, 0.0, -1.0, 0.0, 0.0, -1.0, 0.0, 0.0, -1.0, 0.0, 0.0, -1.0, 0.0, 0.0, 0.0, -1.0, 0.0, 0.0, -1.0, 0.0, 0.0, -1.0, 0.0, 0.0, -1.0, 0.0, 0.899, -0.438, 1.537e-07, 0.899, -0.438, 1.537e-07, 0.899, -0.438, 1.537e-07, 0.899, -0.438, 1.537e-07, -0.899, -0.438, 1.537e-07, -0.899, -0.438, 1.537e-07, -0.899, -0.438, 1.537e-07, -0.899, -0.438, 1.537e-07, 0.0, 0.0, -1.0, 0.0, 0.0, -1.0, 0.0, 0.0, -1.0, 0.0, 0.0, -1.0, 0.0, 0.0, 1.0, 0.0, 0.0, 1.0, 0.0, 0.0, 1.0, 0.0, 0.0, 1.0, 1.766e-08, -0.8443, 0.5358, 1.766e-08, -0.8443, 0.5358, 1.766e-08, -0.8443, 0.5358, 1.766e-08, -0.8443, 0.5358, 1.766e-08, -0.8443, 0.5358, 1.766e-08, -0.8443, 0.5358, -5.736e-06, 0.767, 0.6417, -5.736e-06, 0.767, 0.6417, -5.736e-06, 0.767, 0.6417, -5.736e-06, 0.767, 0.6417, -5.736e-06, 0.767, 0.6417, -5.736e-06, 0.767, 0.6417, 0.7753, 0.534, 0.3372, 0.7753, 0.534, 0.3372, 0.7753, 0.534, 0.3372, 0.7753, 0.534, 0.3372, 0.7753, 0.534, 0.3372, 0.7753, 0.534, 0.3372, 0.7753, 0.534, 0.3372, 1.0, 0.0, 0.0, 1.0, 0.0, 0.0, 1.0, 0.0, 0.0, 1.0, 0.0, 0.0, 1.0, 0.0, 0.0, 1.0, 0.0, 0.0, 0.0, 0.3321, 0.9432, 0.0, 0.3321, 0.9432, 0.0, 0.3321, 0.9432, 0.0, 0.3321, 0.9432, -0.7751, 0.5343, 0.3373, -0.7751, 0.5343, 0.3373, -0.7751, 0.5343, 0.3373, -0.7751, 0.5343, 0.3373, -0.7751, 0.5343, 0.3373, -0.7751, 0.5343, 0.3373, -0.7751, 0.5343, 0.3373, 0.0, 0.0, -1.0, 0.0, 0.0, -1.0, 0.0, 0.0, -1.0, 0.0, 0.0, -1.0, 0.8688, 0.4951, 0.0, 0.8688, 0.4951, 0.0, 0.8688, 0.4951, 0.0, 0.8688, 0.4951, 0.0, -1.0, 0.0, 0.0, -1.0, 0.0, 0.0, -1.0, 0.0, 0.0, -1.0, 0.0, 0.0, 0.0, 0.0, -1.0, 0.0, 0.0, -1.0, 0.0, 0.0, -1.0, 0.0, 0.0, -1.0, -0.9336, -0.3584, 3.441e-08, -0.9336, -0.3584, 3.441e-08, -0.9336, -0.3584, 3.441e-08, -0.9336, -0.3584, 3.441e-08, 0.9336, -0.3584, 3.441e-08, 0.9336, -0.3584, 3.441e-08, 0.9336, -0.3584, 3.441e-08, 0.9336, -0.3584, 3.441e-08, 0.0, -0.1074, 0.9942, 0.0, -0.1074, 0.9942, 0.0, -0.1074, 0.9942, 0.0, -0.1074, 0.9942, 0.0, 0.0, -1.0, 0.0, 0.0, -1.0, 0.0, 0.0, -1.0, 0.0, 0.0, -1.0, -0.9462, -0.3236, 0.0, -0.9462, -0.3236, 0.0, -0.9462, -0.3236, 0.0, -0.9462, -0.3236, 0.0, 0.9462, -0.3236, 0.0, 0.9462, -0.3236, 0.0, 0.9462, -0.3236, 0.0, 0.9462, -0.3236, 0.0, 0.0, -0.2702, 0.9628, 0.0, -0.2702, 0.9628, 0.0, -0.2702, 0.9628, 0.0, -0.2702, 0.9628, 0.0, 0.0, -1.0, 0.0, 0.0, -1.0, 0.0, 0.0, -1.0, 0.0, 0.0, -1.0, -0.9325, -0.3611, 0.0, -0.9325, -0.3611, 0.0, -0.9325, -0.3611, 0.0, -0.9325, -0.3611, 0.0, 0.9325, -0.3611, 0.0, 0.9325, -0.3611, 0.0, 0.9325, -0.3611, 0.0, 0.9325, -0.3611, 0.0, 0.0, -0.5087, 0.8609, 0.0, -0.5087, 0.8609, 0.0, -0.5087, 0.8609, 0.0, -0.5087, 0.8609, 1.113e-07, -0.8443, 0.5358, 1.113e-07, -0.8443, 0.5358, 1.113e-07, -0.8443, 0.5358, 1.113e-07, -0.8443, 0.5358, 1.113e-07, -0.8443, 0.5358, 1.113e-07, -0.8443, 0.5358, 2.621e-07, 0.767, 0.6416, 2.621e-07, 0.767, 0.6416, 2.621e-07, 0.767, 0.6416, 2.621e-07, 0.767, 0.6416, 2.621e-07, 0.767, 0.6416, 2.621e-07, 0.767, 0.6416, -1.0, 0.0, 0.0, -1.0, 0.0, 0.0, -1.0, 0.0, 0.0, -1.0, 0.0, 0.0, -1.0, 0.0, 0.0, -1.0, 0.0, 0.0, -1.0, 0.0, 0.0, -1.0, 0.0, 0.0, -1.0, 0.0, 0.0, -1.0, 0.0, 0.0, -1.0, 0.0, 0.0, 1.0, 0.0, 0.0, 1.0, 0.0, 0.0, 1.0, 0.0, 0.0, 1.0, 0.0, 0.0, 1.0, 0.0, 0.0, 1.0, 0.0, 0.0, 1.0, 0.0, 0.0, 1.0, 0.0, 0.0, 1.0, 0.0, 0.0, 1.0, 0.0, 0.0, 1.0, 0.0, 0.0, -1.0, 0.0, 0.0, -1.0, 0.0, 0.0, -1.0, 0.0, 0.0, -1.0, 0.0, 0.0, 0.0, 1.0, 0.0, 0.0, 1.0, 0.0, 0.0, 1.0, 0.0, 0.0, 1.0, 0.0, 1.0, 0.0, 0.0, 1.0, 0.0, 0.0, 1.0, 0.0, 0.0, 1.0, 0.0, 0.0, 0.0, -1.0, 0.0, 0.0, -1.0, 0.0, 0.0, -1.0, 0.0, 0.0, -1.0, 0.0, 0.0, 0.0, -1.0, 0.0, 0.0, -1.0, 0.0, 0.0, -1.0, 0.0, 0.0, -1.0, -0.1606, 0.0, 0.987, -0.1606, 0.0, 0.987, -0.1606, 0.0, 0.987, -0.1606, 0.0, 0.987, 0.0, 0.0, 1.0, 0.0, 0.0, 1.0, 0.0, 0.0, 1.0, 0.0, 0.0, 1.0, 0.0, 0.0, -1.0, 0.0, 0.0, -1.0, 0.0, 0.0, -1.0, 0.0, 0.0, -1.0, 0.0, -1.0, 0.0, 0.0, -1.0, 0.0, 0.0, -1.0, 0.0, 0.0, -1.0, 0.0, 0.0, 1.0, 0.0, 0.0, 1.0, 0.0, 0.0, 1.0, 0.0, 0.0, 1.0, 0.0, 0.0, -1.0, 0.0, 0.0, -1.0, 0.0, 0.0, -1.0, 0.0, 0.0, -1.0, 0.0, 0.1625, 0.0, 0.9867, 0.1625, 0.0, 0.9867, 0.1625, 0.0, 0.9867, 0.1625, 0.0, 0.9867, 0.0, 0.0, -1.0, 0.0, 0.0, -1.0, 0.0, 0.0, -1.0, 0.0, 0.0, -1.0, 0.0, 1.0, 0.0, 0.0, 1.0, 0.0, 0.0, 1.0, 0.0, 0.0, 1.0, 0.0, 0.0, 1.0, 0.0, 0.0, 1.0, 0.0, 0.0, 1.0, 0.0, 0.0, 1.0, 0.0, 0.0, 0.0, -1.0, 0.0, 0.0, -1.0, 0.0, 0.0, -1.0, 0.0, 0.0, -1.0, 0.0, 0.0, 1.0, 0.0, 0.0, 1.0, 0.0, 0.0, 1.0, 0.0, 0.0, 1.0, 0.0, -1.0, 0.0, 0.0, -1.0, 0.0, 0.0, -1.0, 0.0, 0.0, -1.0, 0.0, -1.0, 0.0, 0.0, -1.0, 0.0, 0.0, -1.0, 0.0, 0.0, -1.0, 0.0, 0.0, 0.0, 1.0, 0.0, 0.0, 1.0, 0.0, 0.0, 1.0, 0.0, 0.0, 1.0, 0.0, 1.0, 0.0, 0.0, 1.0, 0.0, 0.0, 1.0, 0.0, 0.0, 1.0, 0.0, 0.0, 0.0, -1.0, 0.0, 0.0, -1.0, 0.0, 0.0, -1.0, 0.0, 0.0, -1.0, 0.0, 0.0, 0.0, -1.0, 0.0, 0.0, -1.0, 0.0, 0.0, -1.0, 0.0, 0.0, -1.0, -0.3389, 0.0, 0.9408, -0.3389, 0.0, 0.9408, -0.3389, 0.0, 0.9408, -0.3389, 0.0, 0.9408, 0.0, 0.0, 1.0, 0.0, 0.0, 1.0, 0.0, 0.0, 1.0, 0.0, 0.0, 1.0, 0.0, 0.0, -1.0, 0.0, 0.0, -1.0, 0.0, 0.0, -1.0, 0.0, 0.0, -1.0, 0.0, -1.0, 0.0, 0.0, -1.0, 0.0, 0.0, -1.0, 0.0, 0.0, -1.0, 0.0, 0.0, 1.0, 0.0, 0.0, 1.0, 0.0, 0.0, 1.0, 0.0, 0.0, 1.0, 0.0, 0.0, -1.0, 0.0, 0.0, -1.0, 0.0, 0.0, -1.0, 0.0, 0.0, -1.0, 0.0, 0.3424, 0.0, 0.9396, 0.3424, 0.0, 0.9396, 0.3424, 0.0, 0.9396, 0.3424, 0.0, 0.9396, 0.0, 0.0, -1.0, 0.0, 0.0, -1.0, 0.0, 0.0, -1.0, 0.0, 0.0, -1.0, 0.0, 1.0, 0.0, 0.0, 1.0, 0.0, 0.0, 1.0, 0.0, 0.0, 1.0, 0.0, 0.0, 1.0, 0.0, 0.0, 1.0, 0.0, 0.0, 1.0, 0.0, 0.0, 1.0, 0.0, 0.0, 0.0, -1.0, 0.0, 0.0, -1.0, 0.0, 0.0, -1.0, 0.0, 0.0, -1.0, 0.0, 0.0, 1.0, 0.0, 0.0, 1.0, 0.0, 0.0, 1.0, 0.0, 0.0, 1.0, 0.0, -1.0, 0.0, 0.0, -1.0, 0.0, 0.0, -1.0, 0.0, 0.0, -1.0, 0.0])] * 3)])
me_cube_007 = bpy.data.meshes.new('Cube.007')
me_cube_007.from_pydata([(-1.0, -1.0, -1.0), (-1.0, -1.0, 1.0), (-1.0, 1.0, -1.0), (-1.0, 1.0, 1.0), (1.0, -1.0, -1.0), (1.0, -1.0, 1.0), (1.0, 1.0, -1.0), (1.0, 1.0, 1.0), (10.34, -1.0, -1.0), (10.34, -1.0, 1.0), (10.34, 1.0, -1.0), (10.34, 1.0, 1.0), (12.34, -1.0, -1.0), (12.34, -1.0, 1.0), (12.34, 1.0, -1.0), (12.34, 1.0, 1.0)], [], [(0, 1, 3, 2), (2, 3, 7, 6), (6, 7, 5, 4), (4, 5, 1, 0), (2, 6, 4, 0), (7, 3, 1, 5), (8, 9, 11, 10), (10, 11, 15, 14), (14, 15, 13, 12), (12, 13, 9, 8), (10, 14, 12, 8), (15, 11, 9, 13)])
me_cube_007.materials.append(mat_red)
me_cube_007.use_remesh_preserve_volume = False
me_cube_007.use_remesh_preserve_attributes = False
me_cube_007.use_mirror_vertex_groups = False
me_cube_007.update()
me_cylinder_002 = bpy.data.meshes.new('Cylinder.002')
me_cylinder_002.from_pydata([(0.0, 1.0, -1.0), (0.0, 1.0, 1.0), (0.9511, 0.309, -1.0), (0.9511, 0.309, 1.0), (0.5878, -0.809, -1.0), (0.5878, -0.809, 1.0), (-0.5878, -0.809, -1.0), (-0.5878, -0.809, 1.0), (-0.9511, 0.309, -1.0), (-0.9511, 0.309, 1.0), (8.113, 1.0, -1.0), (8.113, 1.0, 1.0), (9.064, 0.309, -1.0), (9.064, 0.309, 1.0), (8.701, -0.809, -1.0), (8.701, -0.809, 1.0), (7.525, -0.809, -1.0), (7.525, -0.809, 1.0), (7.162, 0.309, -1.0), (7.162, 0.309, 1.0)], [], [(0, 1, 3, 2), (2, 3, 5, 4), (4, 5, 7, 6), (3, 1, 9, 7, 5), (6, 7, 9, 8), (8, 9, 1, 0), (0, 2, 4, 6, 8), (10, 11, 13, 12), (12, 13, 15, 14), (14, 15, 17, 16), (13, 11, 19, 17, 15), (16, 17, 19, 18), (18, 19, 11, 10), (10, 12, 14, 16, 18)])
me_cylinder_002.materials.append(mat_white)
me_cylinder_002.use_remesh_preserve_volume = False
me_cylinder_002.use_remesh_preserve_attributes = False
me_cylinder_002.use_mirror_vertex_groups = False
me_cylinder_002.update()

# ---- objects
ob_car = bpy.data.objects.new('car', me_cube_010)
ob_cube_006 = bpy.data.objects.new('Cube.006', me_cube_007)
ob_cylinder_001 = bpy.data.objects.new('Cylinder.001', me_cylinder_002)
ob_lamp = bpy.data.objects.new('Lamp', light_lamp)
ob_camera = bpy.data.objects.new('Camera', cam_camera)

# ---- transforms, parenting, visibility, modifiers, constraints
ob_car.location = (0.0, 0.0, 0.9)
ob_car.lock_rotations_4d = False
ob_car.empty_display_type = 'ARROWS'
ob_car.lineart.crease_threshold = 0.0
ob_cube_006.location = (-0.9694, 2.269, 0.5052)
ob_cube_006.rotation_euler = (0.361, -0.0, 0.0)
ob_cube_006.scale = (0.1709, 0.04744, 0.1709)
ob_cube_006.lineart.crease_threshold = 0.0
ob_cylinder_001.location = (-1.0, -2.288, 0.5216)
ob_cylinder_001.rotation_euler = (1.104, -0.0, 0.0)
ob_cylinder_001.scale = (0.2465, 0.2465, 0.07016)
ob_cylinder_001.lineart.crease_threshold = 0.0
ob_lamp.location = (4.076, 1.005, 5.904)
ob_lamp.rotation_euler = (0.6503, 0.05522, 1.866)
ob_lamp.lock_rotations_4d = False
ob_lamp.empty_display_type = 'ARROWS'
ob_lamp.color = (0.0, 0.0, 0.0, 0.0)
ob_lamp.lineart.crease_threshold = 0.0
ob_camera.location = (7.481, -6.508, 5.344)
ob_camera.rotation_euler = (1.109, 0.01082, 0.8149)
ob_camera.lock_rotations_4d = False
ob_camera.empty_display_type = 'ARROWS'
ob_camera.color = (0.0, 0.0, 0.0, 0.0)
ob_camera.display_type = 'WIRE'
ob_camera.lineart.crease_threshold = 0.0

# ---- collection membership
col_collection_1.objects.link(ob_car)
col_collection_1.objects.link(ob_cube_006)
col_collection_1.objects.link(ob_cylinder_001)
col_collection_1.objects.link(ob_lamp)
col_collection_1.objects.link(ob_camera)

# ---- scene / render settings (as saved in the file)
scene.camera = ob_camera
scene.frame_start = 1; scene.frame_end = 250; scene.frame_set(1)
scene.render.engine = 'BLENDER_EEVEE_NEXT'
scene.render.resolution_percentage = 50
scene.render.dither_intensity = 0.0
scene.cycles.use_denoising = False
scene.cycles.samples = 10
scene.cycles.sampling_pattern = 'TABULATED_SOBOL'
scene.cycles.light_sampling_threshold = 0.0
scene.cycles.use_adaptive_sampling = False
scene.cycles.use_light_tree = False
scene.cycles.blur_glossy = 0.0
scene.cycles.pixel_filter_type = 'GAUSSIAN'
scene.cycles.sample_clamp_indirect = 0.0
scene.view_settings.view_transform = 'Standard'
bpy.context.view_layer.update()
